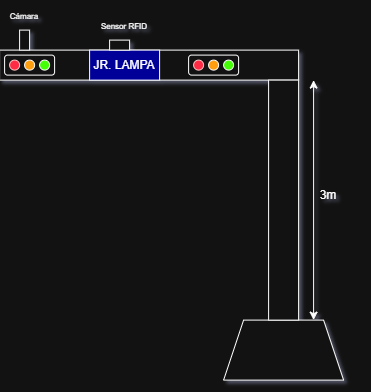

The diagram above was exported from draw.io. Its source (the exported page's mxGraphModel, read from the mxfile embedded in the PNG):
<mxGraphModel dx="542" dy="338" grid="1" gridSize="10" guides="1" tooltips="1" connect="1" arrows="1" fold="1" page="1" pageScale="1" pageWidth="827" pageHeight="1169" math="0" shadow="0">
  <root>
    <mxCell id="0" />
    <mxCell id="1" parent="0" />
    <mxCell id="2uUSxx_nOPFOicGW8NwZ-33" connectable="0" parent="1" style="group" value="" vertex="1">
      <mxGeometry height="380" width="359" x="200" y="110" as="geometry" />
    </mxCell>
    <mxCell id="2uUSxx_nOPFOicGW8NwZ-30" connectable="0" parent="2uUSxx_nOPFOicGW8NwZ-33" style="group" value="" vertex="1">
      <mxGeometry height="380" width="359" as="geometry" />
    </mxCell>
    <mxCell id="2uUSxx_nOPFOicGW8NwZ-7" connectable="0" parent="2uUSxx_nOPFOicGW8NwZ-30" style="group" value="" vertex="1">
      <mxGeometry height="330" width="359" y="50" as="geometry" />
    </mxCell>
    <mxCell id="2uUSxx_nOPFOicGW8NwZ-4" parent="2uUSxx_nOPFOicGW8NwZ-7" style="rounded=0;whiteSpace=wrap;html=1;" value="" vertex="1">
      <mxGeometry height="30" width="299" as="geometry" />
    </mxCell>
    <mxCell id="2uUSxx_nOPFOicGW8NwZ-6" connectable="0" parent="2uUSxx_nOPFOicGW8NwZ-7" style="group" value="" vertex="1">
      <mxGeometry height="300" width="135" x="224" y="30" as="geometry" />
    </mxCell>
    <mxCell id="2uUSxx_nOPFOicGW8NwZ-3" parent="2uUSxx_nOPFOicGW8NwZ-6" style="shape=trapezoid;perimeter=trapezoidPerimeter;whiteSpace=wrap;html=1;shapeInside=1;fixedSize=1;" value="" vertex="1">
      <mxGeometry height="60" width="120" y="240" as="geometry" />
    </mxCell>
    <mxCell id="2uUSxx_nOPFOicGW8NwZ-5" parent="2uUSxx_nOPFOicGW8NwZ-6" style="rounded=0;whiteSpace=wrap;html=1;" value="" vertex="1">
      <mxGeometry height="240" width="30" x="45" as="geometry" />
    </mxCell>
    <mxCell id="2uUSxx_nOPFOicGW8NwZ-32" parent="2uUSxx_nOPFOicGW8NwZ-6" style="text;html=1;whiteSpace=wrap;strokeColor=none;fillColor=none;align=center;verticalAlign=middle;rounded=0;" value="3m" vertex="1">
      <mxGeometry height="30" width="60" x="75" y="100" as="geometry" />
    </mxCell>
    <mxCell id="2uUSxx_nOPFOicGW8NwZ-14" connectable="0" parent="2uUSxx_nOPFOicGW8NwZ-7" style="group" value="" vertex="1">
      <mxGeometry height="20" width="50" x="5" y="5" as="geometry" />
    </mxCell>
    <mxCell id="2uUSxx_nOPFOicGW8NwZ-8" parent="2uUSxx_nOPFOicGW8NwZ-14" style="rounded=1;whiteSpace=wrap;html=1;" value="" vertex="1">
      <mxGeometry height="20" width="50" as="geometry" />
    </mxCell>
    <mxCell id="2uUSxx_nOPFOicGW8NwZ-13" connectable="0" parent="2uUSxx_nOPFOicGW8NwZ-14" style="group" value="" vertex="1">
      <mxGeometry height="10" width="40" x="5" y="5" as="geometry" />
    </mxCell>
    <mxCell id="2uUSxx_nOPFOicGW8NwZ-10" parent="2uUSxx_nOPFOicGW8NwZ-13" style="ellipse;whiteSpace=wrap;html=1;shapeInside=1;aspect=fixed;fillColor=light-dark(#A20025,#FF2B45);fontColor=#ffffff;strokeColor=#6F0000;" value="" vertex="1">
      <mxGeometry height="10" width="10" as="geometry" />
    </mxCell>
    <mxCell id="2uUSxx_nOPFOicGW8NwZ-11" parent="2uUSxx_nOPFOicGW8NwZ-13" style="ellipse;whiteSpace=wrap;html=1;shapeInside=1;aspect=fixed;fillColor=light-dark(#FFFFFF,#FF9F0F);" value="" vertex="1">
      <mxGeometry height="10" width="10" x="15" as="geometry" />
    </mxCell>
    <mxCell id="2uUSxx_nOPFOicGW8NwZ-12" parent="2uUSxx_nOPFOicGW8NwZ-13" style="ellipse;whiteSpace=wrap;html=1;shapeInside=1;aspect=fixed;fillColor=light-dark(#FFFFFF,#45FF07);" value="" vertex="1">
      <mxGeometry height="10" width="10" x="30" as="geometry" />
    </mxCell>
    <mxCell id="2uUSxx_nOPFOicGW8NwZ-15" connectable="0" parent="2uUSxx_nOPFOicGW8NwZ-7" style="group" value="" vertex="1">
      <mxGeometry height="20" width="50" x="189" y="5" as="geometry" />
    </mxCell>
    <mxCell id="2uUSxx_nOPFOicGW8NwZ-16" parent="2uUSxx_nOPFOicGW8NwZ-15" style="rounded=1;whiteSpace=wrap;html=1;" value="" vertex="1">
      <mxGeometry height="20" width="50" as="geometry" />
    </mxCell>
    <mxCell id="2uUSxx_nOPFOicGW8NwZ-17" connectable="0" parent="2uUSxx_nOPFOicGW8NwZ-15" style="group" value="" vertex="1">
      <mxGeometry height="10" width="40" x="5" y="5" as="geometry" />
    </mxCell>
    <mxCell id="2uUSxx_nOPFOicGW8NwZ-18" parent="2uUSxx_nOPFOicGW8NwZ-17" style="ellipse;whiteSpace=wrap;html=1;shapeInside=1;aspect=fixed;fillColor=light-dark(#A20025,#FF2B45);fontColor=#ffffff;strokeColor=#6F0000;" value="" vertex="1">
      <mxGeometry height="10" width="10" as="geometry" />
    </mxCell>
    <mxCell id="2uUSxx_nOPFOicGW8NwZ-19" parent="2uUSxx_nOPFOicGW8NwZ-17" style="ellipse;whiteSpace=wrap;html=1;shapeInside=1;aspect=fixed;fillColor=light-dark(#FFFFFF,#FF9F0F);" value="" vertex="1">
      <mxGeometry height="10" width="10" x="15" as="geometry" />
    </mxCell>
    <mxCell id="2uUSxx_nOPFOicGW8NwZ-20" parent="2uUSxx_nOPFOicGW8NwZ-17" style="ellipse;whiteSpace=wrap;html=1;shapeInside=1;aspect=fixed;fillColor=light-dark(#FFFFFF,#45FF07);" value="" vertex="1">
      <mxGeometry height="10" width="10" x="30" as="geometry" />
    </mxCell>
    <mxCell id="2uUSxx_nOPFOicGW8NwZ-21" parent="2uUSxx_nOPFOicGW8NwZ-7" style="rounded=0;whiteSpace=wrap;html=1;fillColor=light-dark(#FFFFFF,#000099);" value="" vertex="1">
      <mxGeometry height="30" width="70" x="90" as="geometry" />
    </mxCell>
    <mxCell id="2uUSxx_nOPFOicGW8NwZ-22" parent="2uUSxx_nOPFOicGW8NwZ-7" style="text;html=1;whiteSpace=wrap;strokeColor=none;fillColor=none;align=center;verticalAlign=middle;rounded=0;" value="JR. LAMPA" vertex="1">
      <mxGeometry height="30" width="70" x="90" as="geometry" />
    </mxCell>
    <mxCell id="2uUSxx_nOPFOicGW8NwZ-25" parent="2uUSxx_nOPFOicGW8NwZ-7" style="rounded=0;whiteSpace=wrap;html=1;" value="" vertex="1">
      <mxGeometry height="10" width="20" x="110" y="-10" as="geometry" />
    </mxCell>
    <mxCell id="2uUSxx_nOPFOicGW8NwZ-23" parent="2uUSxx_nOPFOicGW8NwZ-30" style="rounded=0;whiteSpace=wrap;html=1;" value="" vertex="1">
      <mxGeometry height="20" width="10" x="20" y="30" as="geometry" />
    </mxCell>
    <mxCell id="2uUSxx_nOPFOicGW8NwZ-28" parent="2uUSxx_nOPFOicGW8NwZ-30" style="text;html=1;whiteSpace=wrap;strokeColor=none;fillColor=none;align=center;verticalAlign=middle;rounded=0;" value="&lt;font style=&quot;font-size: 8px;&quot;&gt;Cámara&lt;/font&gt;" vertex="1">
      <mxGeometry height="30" width="50" as="geometry" />
    </mxCell>
    <mxCell id="2uUSxx_nOPFOicGW8NwZ-29" parent="2uUSxx_nOPFOicGW8NwZ-30" style="text;html=1;whiteSpace=wrap;strokeColor=none;fillColor=none;align=center;verticalAlign=middle;rounded=0;" value="&lt;font style=&quot;font-size: 8px;&quot;&gt;Sensor RFID&lt;/font&gt;" vertex="1">
      <mxGeometry height="30" width="50" x="100" y="10" as="geometry" />
    </mxCell>
    <mxCell id="2uUSxx_nOPFOicGW8NwZ-31" edge="1" parent="2uUSxx_nOPFOicGW8NwZ-33" source="2uUSxx_nOPFOicGW8NwZ-3" style="endArrow=classic;startArrow=classic;html=1;rounded=0;exitX=0.75;exitY=0;exitDx=0;exitDy=0;" value="">
      <mxGeometry height="50" relative="1" width="50" as="geometry">
        <mxPoint x="120" y="260" as="sourcePoint" />
        <mxPoint x="314" y="80" as="targetPoint" />
      </mxGeometry>
    </mxCell>
  </root>
</mxGraphModel>